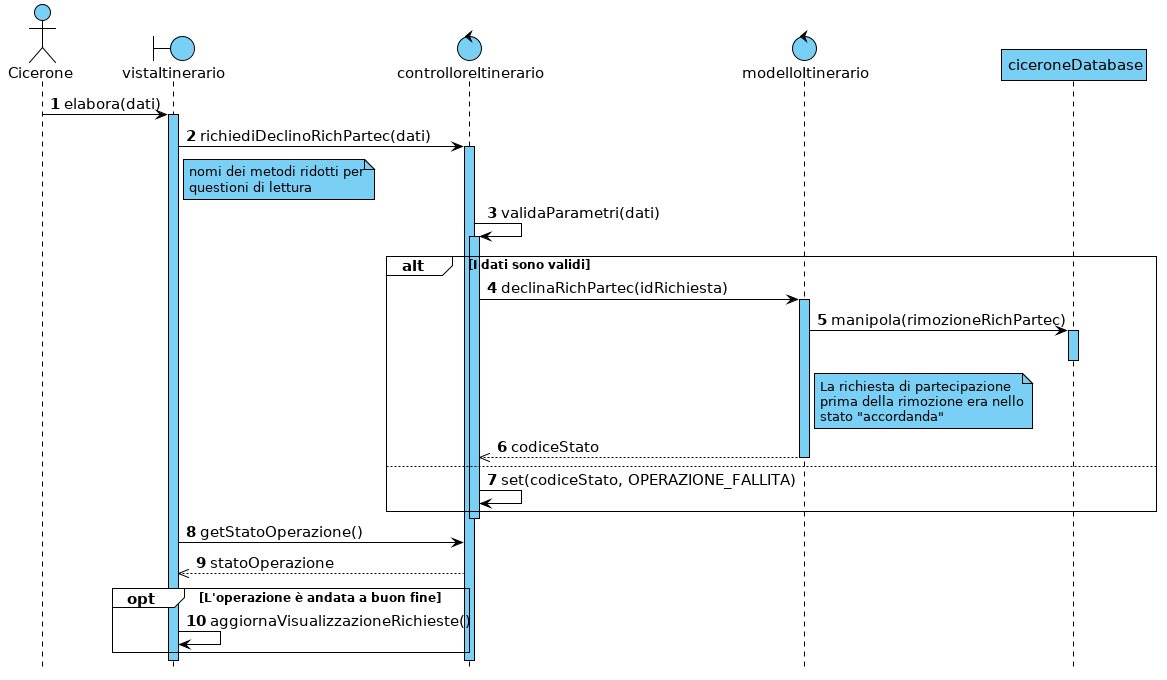

The diagram above was rendered by PlantUML. Its source (embedded in the PNG):
@startuml

hide footbox



skinparam backgroundColor white
skinparam shadowing false

skinparam {
    ArrowColor                         black
    ArrowFontSize                      15
    ArrowTextAlignment                 center
    SequenceActorBorderThickness       1
    SequenceGroupBorderThickness       1
    SequenceGroupBackgroundColor       white
    SequenceGroupFontSize              12
    SequenceGroupHeaderFontSize        15
    SequenceLifeLineBorderColor        black
    SequenceLifeLineBackgroundColor    #7acff5
    SequenceLifeLineBorderThickness    1
    SequenceParticipantBackgroundColor #7acff5
    SequenceParticipantBorderColor     black
    SequenceParticipantBorderThickness 1
    ParticipantFontSize                15
    BoundaryBackgroundColor            #7acff5
    BoundaryBorderColor                black
    BoundaryFontSize                   15
    ControlBackgroundColor             #7acff5
    ControlBorderColor                 black
    ControlFontSize                    15
    ActorFontSize                      15
    ActorBorderColor                   black
    ActorBackgroundColor               #7acff5
    NoteBackgroundColor                #7acff5
    NoteBorderColor                    black
}


autonumber

actor Cicerone
boundary vistaItinerario
control controlloreItinerario
control modelloItinerario
participant ciceroneDatabase

Cicerone -> vistaItinerario : elabora(dati)
activate vistaItinerario
vistaItinerario -> controlloreItinerario : richiediDeclinoRichPartec(dati)

note right of vistaItinerario : nomi dei metodi ridotti per\nquestioni di lettura

activate controlloreItinerario
controlloreItinerario -> controlloreItinerario : validaParametri(dati)
activate controlloreItinerario

alt I dati sono validi
    controlloreItinerario -> modelloItinerario : declinaRichPartec(idRichiesta)
    activate modelloItinerario
    modelloItinerario -> ciceroneDatabase : manipola(rimozioneRichPartec)
    note right of modelloItinerario : La richiesta di partecipazione\nprima della rimozione era nello\nstato "accordanda"
    activate ciceroneDatabase
    deactivate ciceroneDatabase
    controlloreItinerario <<-- modelloItinerario : codiceStato
    deactivate modelloItinerario
else
    controlloreItinerario -> controlloreItinerario : set(codiceStato, OPERAZIONE_FALLITA)
end
deactivate controlloreItinerario

vistaItinerario -> controlloreItinerario : getStatoOperazione()
vistaItinerario <<-- controlloreItinerario : statoOperazione

opt L'operazione è andata a buon fine
    vistaItinerario -> vistaItinerario : aggiornaVisualizzazioneRichieste()
end

@enduml